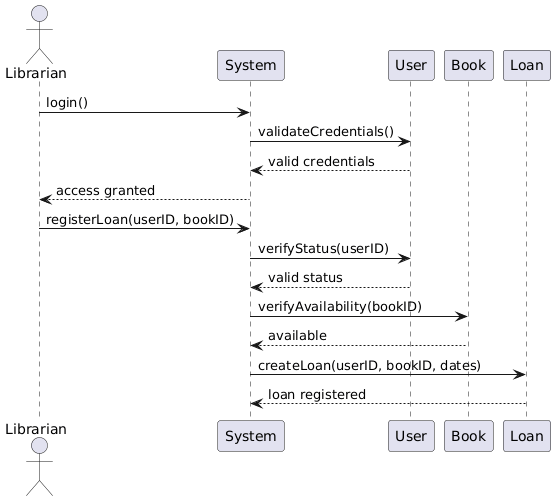

The diagram above was rendered by PlantUML. Its source (embedded in the PNG):
@startuml
actor Librarian
participant System
participant User
participant Book
participant Loan

Librarian -> System : login()
System -> User : validateCredentials()
User --> System : valid credentials
System --> Librarian : access granted

Librarian -> System : registerLoan(userID, bookID)
System -> User : verifyStatus(userID)
User --> System : valid status
System -> Book : verifyAvailability(bookID)
Book --> System : available
System -> Loan : createLoan(userID, bookID, dates)
Loan --> System : loan registered
@enduml